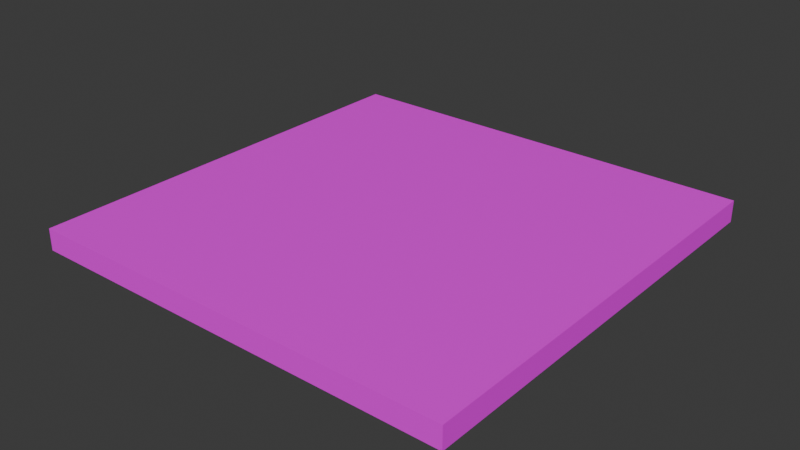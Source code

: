 # Source: pretzel_celiling.blend  (saved by Blender 4.3.34; exported with 4.5.12 LTS)
import bpy
from mathutils import Matrix  # noqa: F401  (used for matrix-valued properties, if any)

bpy.ops.wm.read_factory_settings(use_empty=True)
scene = bpy.context.scene
scene.name = 'Scene'

# ---- collections
col_collection = bpy.data.collections.new('Collection'); scene.collection.children.link(col_collection)

# ---- images (referenced by path relative to the original .blend; pixels are not part of the script)
import os
ASSET_DIR = os.environ.get("B2B_ASSET_DIR", "")  # directory of the original .blend (textures are referenced by path, not embedded)
HERE = os.path.dirname(os.path.abspath(__file__))  # packed textures are extracted next to this script under _unpacked/

def load_image(name, relpath, width, height, colorspace="sRGB"):
    """Load a texture the original file referenced (path relative to the .blend, or extracted next to this script)."""
    p = next((c for c in (os.path.join(HERE, relpath), os.path.join(ASSET_DIR, relpath)) if relpath and os.path.exists(c)), "")
    if p:
        img = bpy.data.images.load(p, check_existing=True)
        img.name = name
    else:  # same state as the original file: an image datablock whose file is absent (Cycles renders it pink)
        img = bpy.data.images.new(name, width, height)
        img.source = "FILE"
        img.filepath = "//" + (relpath or name)
    img.colorspace_settings.name = colorspace
    return img
img_img_0808_png = load_image('IMG_0808.png', 'IMG_0808.png', 1024, 1024, 'sRGB')

# ---- materials (node trees are filled in below, after node groups)
mat_material = bpy.data.materials.new('Material')
mat_material.alpha_threshold = 0.0
mat_material.roughness = 0.5
mat_material.line_color = (0.0, 0.0, 0.0, 1.0)

# ---- material node trees
mat_material.use_nodes = True; mat_material.node_tree.nodes.clear()
_N = mat_material.node_tree.nodes; _L = mat_material.node_tree.links
n0 = _N.new('ShaderNodeOutputMaterial'); n0.name = 'Material Output'; n0.location = (300, 300)
n1 = _N.new('ShaderNodeBsdfPrincipled'); n1.name = 'Principled BSDF'; n1.location = (10, 300)
n1.inputs[3].default_value = 1.45
n2 = _N.new('ShaderNodeTexImage'); n2.name = 'Image Texture'; n2.location = (-280, 275)
n2.image = img_img_0808_png
_L.new(n1.outputs[0], n0.inputs[0])
_L.new(n2.outputs[0], n1.inputs[0])
n0.is_active_output = True

# ---- world
world_world = bpy.data.worlds.new('World'); scene.world = world_world
world_world.use_nodes = True; world_world.node_tree.nodes.clear()
_N = world_world.node_tree.nodes; _L = world_world.node_tree.links
n0 = _N.new('ShaderNodeOutputWorld'); n0.name = 'World Output'; n0.location = (300, 300)
n1 = _N.new('ShaderNodeBackground'); n1.name = 'Background'; n1.location = (10, 300)
n1.inputs[0].default_value = (0.05088, 0.05088, 0.05088, 1.0)
_L.new(n1.outputs[0], n0.inputs[0])
n0.is_active_output = True
world_world.color = (0.05088, 0.05088, 0.05088)
world_world.sun_shadow_jitter_overblur = 0.0

# ---- meshes
me_cube = bpy.data.meshes.new('Cube')
me_cube.from_pydata([(1.0, 1.0, 1.0), (1.0, 1.0, -1.0), (1.0, -1.0, 1.0), (1.0, -1.0, -1.0), (-1.0, 1.0, 1.0), (-1.0, 1.0, -1.0), (-1.0, -1.0, 1.0), (-1.0, -1.0, -1.0)], [], [(0, 4, 6, 2), (3, 2, 6, 7), (7, 6, 4, 5), (5, 1, 3, 7), (1, 0, 2, 3), (5, 4, 0, 1)])
_uv = me_cube.uv_layers.new(name='UVMap')
_uv.uv.foreach_set('vector', [-2.98e-08, 0.001667, 0.9983, 0.001667, 0.9983, 1.0, -2.98e-08, 1.0, 0.325, 0.008333, 0.455, 0.008333, 0.455, 1.0, 0.325, 1.0, 0.3194, 0.0, 0.453, 0.0, 0.453, 0.9934, 0.3194, 0.9934, -1.49e-08, 0.001984, 0.9967, 0.001984, 0.9967, 0.999, -1.49e-08, 0.999, 0.3194, 0.01055, 0.4504, 0.01055, 0.4504, 0.9855, 0.3194, 0.9855, 0.3274, 0.009244, 0.4451, 0.009244, 0.4451, 0.9868, 0.3274, 0.9868])
me_cube.materials.append(mat_material)
me_cube.use_mirror_vertex_groups = False
me_cube.update()

# ---- objects
ob_cube = bpy.data.objects.new('Cube', me_cube)

# ---- transforms, parenting, visibility, modifiers, constraints
ob_cube.location = (0.0, 0.0, 0.0)
ob_cube.scale = (10.0, 10.0, 0.5)
ob_cube.lock_rotations_4d = False
ob_cube.empty_display_type = 'ARROWS'
ob_cube.lineart.crease_threshold = 0.0

# ---- collection membership
col_collection.objects.link(ob_cube)

# ---- scene / render settings (as saved in the file)
scene.frame_start = 1; scene.frame_end = 250; scene.frame_set(1)
scene.render.engine = 'BLENDER_EEVEE_NEXT'
bpy.context.view_layer.update()

# ---- added for rendering (the .blend has no active camera and no usable light): camera, sun
cam_auto = bpy.data.cameras.new('AutoCamera')
cam_auto.lens = 50.0
cam_auto.sensor_width = 36.0
cam_auto.clip_end = 1000.0
ob_auto_camera = bpy.data.objects.new('AutoCamera', cam_auto)
scene.collection.objects.link(ob_auto_camera)
ob_auto_camera.location = (26.1857, -31.4228, 20.9485)
ob_auto_camera.rotation_euler = (1.09748, -7.21219e-08, 0.694738)
scene.camera = ob_auto_camera
light_auto_sun = bpy.data.lights.new('AutoSun', 'SUN')
light_auto_sun.energy = 3.0
light_auto_sun.angle = 0.0523599
ob_auto_sun = bpy.data.objects.new('AutoSun', light_auto_sun)
scene.collection.objects.link(ob_auto_sun)
ob_auto_sun.rotation_euler = (0.872665, 0.174533, 0.523599)
bpy.context.view_layer.update()
